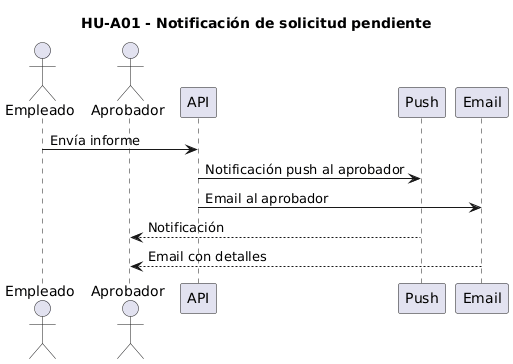

The diagram above was rendered by PlantUML. Its source (embedded in the PNG):
@startuml
title HU-A01 - Notificación de solicitud pendiente

actor Empleado
actor Aprobador
participant API
participant Push
participant Email

Empleado -> API: Envía informe
API -> Push: Notificación push al aprobador
API -> Email: Email al aprobador

Push --> Aprobador: Notificación
Email --> Aprobador: Email con detalles
@enduml